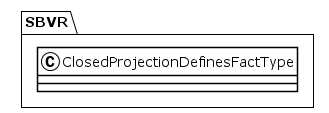

The diagram above was rendered by PlantUML. Its source (embedded in the PNG):
@startuml
!theme plain
package SBVR {
class ClosedProjectionDefinesFactType {
}
}
@enduml